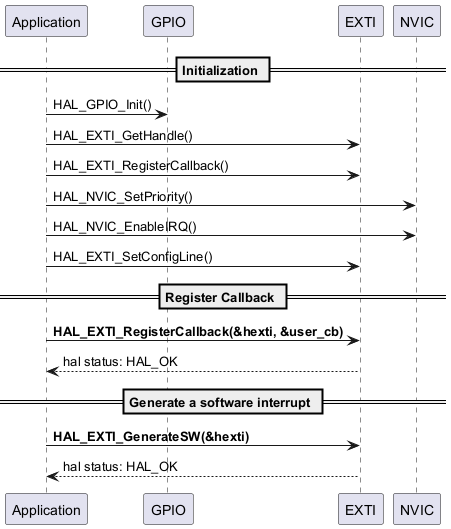

The diagram above was rendered by PlantUML. Its source (embedded in the PNG):
@startuml

== Initialization ==

"Application" -> GPIO: HAL_GPIO_Init()
"Application" -> EXTI: HAL_EXTI_GetHandle()
"Application" -> EXTI: HAL_EXTI_RegisterCallback()
"Application" -> NVIC: HAL_NVIC_SetPriority()
"Application" -> NVIC: HAL_NVIC_EnableIRQ()
"Application" -> EXTI: HAL_EXTI_SetConfigLine()


== Register Callback ==

"Application" -> "EXTI": **HAL_EXTI_RegisterCallback(&hexti, &user_cb)**
"EXTI" --> "Application": hal status: HAL_OK

== Generate a software interrupt ==

"Application" -> "EXTI": **HAL_EXTI_GenerateSW(&hexti)**
"EXTI" --> "Application": hal status: HAL_OK

@enduml